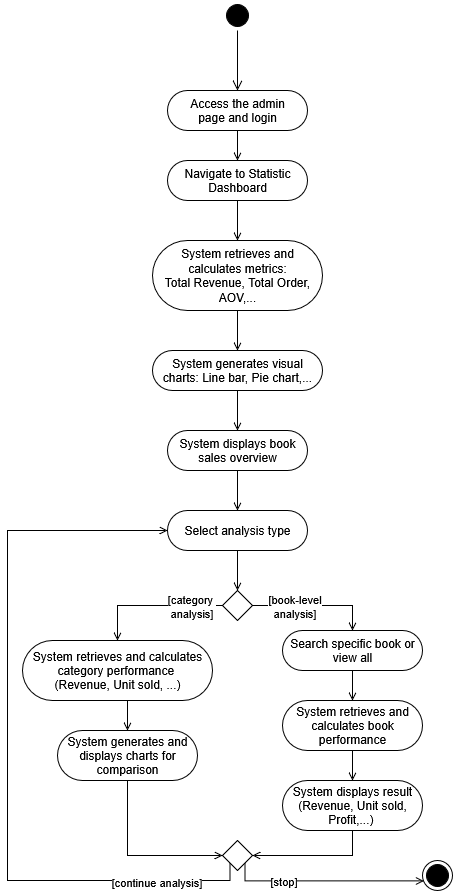

The diagram above was exported from draw.io. Its source (the exported page's mxGraphModel, read from the mxfile embedded in the PNG):
<mxGraphModel dx="1214" dy="618" grid="1" gridSize="10" guides="1" tooltips="1" connect="1" arrows="1" fold="1" page="1" pageScale="1" pageWidth="850" pageHeight="1100" math="0" shadow="0">
  <root>
    <mxCell id="0" />
    <mxCell id="1" parent="0" />
    <mxCell id="5p0qkxZWk41fsAGlY2GX-1" value="" style="ellipse;html=1;shape=startState;fillColor=#000000;strokeColor=#000000;rounded=1;glass=0;align=center;verticalAlign=middle;arcSize=50;fontFamily=Helvetica;fontSize=12;fontColor=default;" parent="1" vertex="1">
      <mxGeometry x="365" y="130" width="30" height="30" as="geometry" />
    </mxCell>
    <mxCell id="5p0qkxZWk41fsAGlY2GX-2" value="" style="edgeStyle=orthogonalEdgeStyle;html=1;verticalAlign=bottom;endArrow=open;endSize=8;strokeColor=#000000;rounded=0;fontFamily=Helvetica;fontSize=12;fontColor=default;" parent="1" source="5p0qkxZWk41fsAGlY2GX-1" edge="1">
      <mxGeometry relative="1" as="geometry">
        <mxPoint x="380" y="220" as="targetPoint" />
      </mxGeometry>
    </mxCell>
    <mxCell id="5p0qkxZWk41fsAGlY2GX-6" style="edgeStyle=orthogonalEdgeStyle;rounded=0;orthogonalLoop=1;jettySize=auto;html=1;exitX=0.5;exitY=1;exitDx=0;exitDy=0;entryX=0.5;entryY=0;entryDx=0;entryDy=0;endArrow=open;endFill=0;" parent="1" source="5p0qkxZWk41fsAGlY2GX-3" target="5p0qkxZWk41fsAGlY2GX-5" edge="1">
      <mxGeometry relative="1" as="geometry" />
    </mxCell>
    <mxCell id="5p0qkxZWk41fsAGlY2GX-3" value="&lt;div&gt;Access the admin&lt;/div&gt;&lt;div&gt;page and login&lt;/div&gt;" style="rounded=1;whiteSpace=wrap;html=1;glass=0;strokeColor=#000000;align=center;verticalAlign=middle;arcSize=50;fontFamily=Helvetica;fontSize=12;fontColor=default;fillColor=#FFFFFF;" parent="1" vertex="1">
      <mxGeometry x="310" y="220" width="140" height="40" as="geometry" />
    </mxCell>
    <mxCell id="5p0qkxZWk41fsAGlY2GX-10" style="edgeStyle=orthogonalEdgeStyle;shape=connector;rounded=0;orthogonalLoop=1;jettySize=auto;html=1;exitX=0.5;exitY=1;exitDx=0;exitDy=0;entryX=0.5;entryY=0;entryDx=0;entryDy=0;strokeColor=default;align=center;verticalAlign=middle;fontFamily=Helvetica;fontSize=11;fontColor=default;labelBackgroundColor=default;endArrow=open;endFill=0;" parent="1" source="5p0qkxZWk41fsAGlY2GX-5" target="5p0qkxZWk41fsAGlY2GX-7" edge="1">
      <mxGeometry relative="1" as="geometry" />
    </mxCell>
    <mxCell id="5p0qkxZWk41fsAGlY2GX-5" value="Navigate to Statistic Dashboard" style="rounded=1;whiteSpace=wrap;html=1;glass=0;strokeColor=#000000;align=center;verticalAlign=middle;arcSize=50;fontFamily=Helvetica;fontSize=12;fontColor=default;fillColor=#FFFFFF;" parent="1" vertex="1">
      <mxGeometry x="310" y="290" width="140" height="40" as="geometry" />
    </mxCell>
    <mxCell id="5p0qkxZWk41fsAGlY2GX-12" style="edgeStyle=orthogonalEdgeStyle;shape=connector;rounded=0;orthogonalLoop=1;jettySize=auto;html=1;exitX=0.5;exitY=1;exitDx=0;exitDy=0;entryX=0.5;entryY=0;entryDx=0;entryDy=0;strokeColor=default;align=center;verticalAlign=middle;fontFamily=Helvetica;fontSize=11;fontColor=default;labelBackgroundColor=default;endArrow=open;endFill=0;" parent="1" source="5p0qkxZWk41fsAGlY2GX-7" target="5p0qkxZWk41fsAGlY2GX-11" edge="1">
      <mxGeometry relative="1" as="geometry" />
    </mxCell>
    <mxCell id="5p0qkxZWk41fsAGlY2GX-7" value="&lt;div&gt;System retrieves and calculates metrics:&lt;/div&gt;&lt;div&gt;Total Revenue, Total Order, AOV,...&lt;/div&gt;" style="rounded=1;whiteSpace=wrap;html=1;glass=0;strokeColor=#000000;align=center;verticalAlign=middle;arcSize=50;fontFamily=Helvetica;fontSize=12;fontColor=default;fillColor=#FFFFFF;" parent="1" vertex="1">
      <mxGeometry x="295" y="370" width="170" height="70" as="geometry" />
    </mxCell>
    <mxCell id="5p0qkxZWk41fsAGlY2GX-14" style="edgeStyle=orthogonalEdgeStyle;shape=connector;rounded=0;orthogonalLoop=1;jettySize=auto;html=1;exitX=0.5;exitY=1;exitDx=0;exitDy=0;entryX=0.5;entryY=0;entryDx=0;entryDy=0;strokeColor=default;align=center;verticalAlign=middle;fontFamily=Helvetica;fontSize=11;fontColor=default;labelBackgroundColor=default;endArrow=open;endFill=0;" parent="1" source="5p0qkxZWk41fsAGlY2GX-11" target="5p0qkxZWk41fsAGlY2GX-13" edge="1">
      <mxGeometry relative="1" as="geometry" />
    </mxCell>
    <mxCell id="5p0qkxZWk41fsAGlY2GX-11" value="System generates visual charts: Line bar, Pie chart,..." style="rounded=1;whiteSpace=wrap;html=1;glass=0;strokeColor=#000000;align=center;verticalAlign=middle;arcSize=50;fontFamily=Helvetica;fontSize=12;fontColor=default;fillColor=#FFFFFF;" parent="1" vertex="1">
      <mxGeometry x="295" y="480" width="170" height="40" as="geometry" />
    </mxCell>
    <mxCell id="5p0qkxZWk41fsAGlY2GX-16" style="edgeStyle=orthogonalEdgeStyle;shape=connector;rounded=0;orthogonalLoop=1;jettySize=auto;html=1;exitX=0.5;exitY=1;exitDx=0;exitDy=0;entryX=0.5;entryY=0;entryDx=0;entryDy=0;strokeColor=default;align=center;verticalAlign=middle;fontFamily=Helvetica;fontSize=11;fontColor=default;labelBackgroundColor=default;endArrow=open;endFill=0;" parent="1" source="5p0qkxZWk41fsAGlY2GX-13" target="5p0qkxZWk41fsAGlY2GX-15" edge="1">
      <mxGeometry relative="1" as="geometry" />
    </mxCell>
    <mxCell id="5p0qkxZWk41fsAGlY2GX-13" value="System displays book sales overview" style="rounded=1;whiteSpace=wrap;html=1;glass=0;strokeColor=#000000;align=center;verticalAlign=middle;arcSize=50;fontFamily=Helvetica;fontSize=12;fontColor=default;fillColor=#FFFFFF;" parent="1" vertex="1">
      <mxGeometry x="310" y="560" width="140" height="40" as="geometry" />
    </mxCell>
    <mxCell id="5p0qkxZWk41fsAGlY2GX-18" style="edgeStyle=orthogonalEdgeStyle;shape=connector;rounded=0;orthogonalLoop=1;jettySize=auto;html=1;exitX=0.5;exitY=1;exitDx=0;exitDy=0;entryX=0.5;entryY=0;entryDx=0;entryDy=0;strokeColor=default;align=center;verticalAlign=middle;fontFamily=Helvetica;fontSize=11;fontColor=default;labelBackgroundColor=default;endArrow=open;endFill=0;" parent="1" source="5p0qkxZWk41fsAGlY2GX-15" target="5p0qkxZWk41fsAGlY2GX-17" edge="1">
      <mxGeometry relative="1" as="geometry" />
    </mxCell>
    <mxCell id="5p0qkxZWk41fsAGlY2GX-15" value="Select analysis type" style="rounded=1;whiteSpace=wrap;html=1;glass=0;strokeColor=#000000;align=center;verticalAlign=middle;arcSize=50;fontFamily=Helvetica;fontSize=12;fontColor=default;fillColor=#FFFFFF;" parent="1" vertex="1">
      <mxGeometry x="310" y="640" width="140" height="40" as="geometry" />
    </mxCell>
    <mxCell id="5p0qkxZWk41fsAGlY2GX-21" style="edgeStyle=orthogonalEdgeStyle;shape=connector;rounded=0;orthogonalLoop=1;jettySize=auto;html=1;exitX=0;exitY=0.5;exitDx=0;exitDy=0;entryX=0.5;entryY=0;entryDx=0;entryDy=0;strokeColor=default;align=center;verticalAlign=middle;fontFamily=Helvetica;fontSize=11;fontColor=default;labelBackgroundColor=default;endArrow=open;endFill=0;" parent="1" source="5p0qkxZWk41fsAGlY2GX-17" target="5p0qkxZWk41fsAGlY2GX-19" edge="1">
      <mxGeometry relative="1" as="geometry" />
    </mxCell>
    <mxCell id="5p0qkxZWk41fsAGlY2GX-23" value="&lt;div&gt;[category&amp;nbsp;&lt;/div&gt;&lt;div&gt;analysis]&lt;/div&gt;" style="edgeLabel;html=1;align=center;verticalAlign=middle;resizable=0;points=[];fontFamily=Helvetica;fontSize=11;fontColor=default;labelBackgroundColor=default;" parent="5p0qkxZWk41fsAGlY2GX-21" connectable="0" vertex="1">
      <mxGeometry x="-0.3487" relative="1" as="geometry">
        <mxPoint x="14" as="offset" />
      </mxGeometry>
    </mxCell>
    <mxCell id="5p0qkxZWk41fsAGlY2GX-22" style="edgeStyle=orthogonalEdgeStyle;shape=connector;rounded=0;orthogonalLoop=1;jettySize=auto;html=1;exitX=1;exitY=0.5;exitDx=0;exitDy=0;entryX=0.5;entryY=0;entryDx=0;entryDy=0;strokeColor=default;align=center;verticalAlign=middle;fontFamily=Helvetica;fontSize=11;fontColor=default;labelBackgroundColor=default;endArrow=open;endFill=0;" parent="1" source="5p0qkxZWk41fsAGlY2GX-17" target="5p0qkxZWk41fsAGlY2GX-20" edge="1">
      <mxGeometry relative="1" as="geometry" />
    </mxCell>
    <mxCell id="5p0qkxZWk41fsAGlY2GX-24" value="&lt;div&gt;[book-level&lt;/div&gt;&lt;div&gt;analysis]&lt;/div&gt;" style="edgeLabel;html=1;align=center;verticalAlign=middle;resizable=0;points=[];fontFamily=Helvetica;fontSize=11;fontColor=default;labelBackgroundColor=default;" parent="5p0qkxZWk41fsAGlY2GX-22" connectable="0" vertex="1">
      <mxGeometry x="-0.3428" relative="1" as="geometry">
        <mxPoint as="offset" />
      </mxGeometry>
    </mxCell>
    <mxCell id="5p0qkxZWk41fsAGlY2GX-17" value="" style="rhombus;whiteSpace=wrap;html=1;rounded=0;glass=0;strokeColor=#000000;align=center;verticalAlign=middle;arcSize=50;fontFamily=Helvetica;fontSize=12;fontColor=default;fillColor=#FFFFFF;" parent="1" vertex="1">
      <mxGeometry x="365" y="720" width="30" height="30" as="geometry" />
    </mxCell>
    <mxCell id="5p0qkxZWk41fsAGlY2GX-29" style="edgeStyle=orthogonalEdgeStyle;shape=connector;rounded=0;orthogonalLoop=1;jettySize=auto;html=1;exitX=0.5;exitY=1;exitDx=0;exitDy=0;entryX=0.5;entryY=0;entryDx=0;entryDy=0;strokeColor=default;align=center;verticalAlign=middle;fontFamily=Helvetica;fontSize=11;fontColor=default;labelBackgroundColor=default;endArrow=open;endFill=0;" parent="1" source="5p0qkxZWk41fsAGlY2GX-19" target="5p0qkxZWk41fsAGlY2GX-25" edge="1">
      <mxGeometry relative="1" as="geometry" />
    </mxCell>
    <mxCell id="5p0qkxZWk41fsAGlY2GX-19" value="&lt;div&gt;System retrieves and calculates category performance&amp;nbsp;&lt;/div&gt;&lt;div&gt;(Revenue, Unit sold, ...)&lt;/div&gt;" style="rounded=1;whiteSpace=wrap;html=1;glass=0;strokeColor=#000000;align=center;verticalAlign=middle;arcSize=50;fontFamily=Helvetica;fontSize=12;fontColor=default;fillColor=#FFFFFF;" parent="1" vertex="1">
      <mxGeometry x="165" y="770" width="190" height="60" as="geometry" />
    </mxCell>
    <mxCell id="5p0qkxZWk41fsAGlY2GX-28" style="edgeStyle=orthogonalEdgeStyle;shape=connector;rounded=0;orthogonalLoop=1;jettySize=auto;html=1;exitX=0.5;exitY=1;exitDx=0;exitDy=0;entryX=0.5;entryY=0;entryDx=0;entryDy=0;strokeColor=default;align=center;verticalAlign=middle;fontFamily=Helvetica;fontSize=11;fontColor=default;labelBackgroundColor=default;endArrow=open;endFill=0;" parent="1" source="5p0qkxZWk41fsAGlY2GX-20" target="5p0qkxZWk41fsAGlY2GX-26" edge="1">
      <mxGeometry relative="1" as="geometry" />
    </mxCell>
    <mxCell id="5p0qkxZWk41fsAGlY2GX-20" value="Search specific book or view all" style="rounded=1;whiteSpace=wrap;html=1;glass=0;strokeColor=#000000;align=center;verticalAlign=middle;arcSize=50;fontFamily=Helvetica;fontSize=12;fontColor=default;fillColor=#FFFFFF;" parent="1" vertex="1">
      <mxGeometry x="425" y="760" width="140" height="40" as="geometry" />
    </mxCell>
    <mxCell id="5p0qkxZWk41fsAGlY2GX-34" style="edgeStyle=orthogonalEdgeStyle;shape=connector;rounded=0;orthogonalLoop=1;jettySize=auto;html=1;exitX=0.5;exitY=1;exitDx=0;exitDy=0;entryX=0;entryY=0.5;entryDx=0;entryDy=0;strokeColor=default;align=center;verticalAlign=middle;fontFamily=Helvetica;fontSize=11;fontColor=default;labelBackgroundColor=default;endArrow=open;endFill=0;" parent="1" source="5p0qkxZWk41fsAGlY2GX-25" target="5p0qkxZWk41fsAGlY2GX-33" edge="1">
      <mxGeometry relative="1" as="geometry" />
    </mxCell>
    <mxCell id="5p0qkxZWk41fsAGlY2GX-25" value="System generates and displays charts for comparison" style="rounded=1;whiteSpace=wrap;html=1;glass=0;strokeColor=#000000;align=center;verticalAlign=middle;arcSize=50;fontFamily=Helvetica;fontSize=12;fontColor=default;fillColor=#FFFFFF;" parent="1" vertex="1">
      <mxGeometry x="200" y="860" width="140" height="50" as="geometry" />
    </mxCell>
    <mxCell id="5p0qkxZWk41fsAGlY2GX-31" style="edgeStyle=orthogonalEdgeStyle;shape=connector;rounded=0;orthogonalLoop=1;jettySize=auto;html=1;exitX=0.5;exitY=1;exitDx=0;exitDy=0;entryX=0.5;entryY=0;entryDx=0;entryDy=0;strokeColor=default;align=center;verticalAlign=middle;fontFamily=Helvetica;fontSize=11;fontColor=default;labelBackgroundColor=default;endArrow=open;endFill=0;" parent="1" source="5p0qkxZWk41fsAGlY2GX-26" target="5p0qkxZWk41fsAGlY2GX-30" edge="1">
      <mxGeometry relative="1" as="geometry" />
    </mxCell>
    <mxCell id="5p0qkxZWk41fsAGlY2GX-26" value="System retrieves and calculates book performance" style="rounded=1;whiteSpace=wrap;html=1;glass=0;strokeColor=#000000;align=center;verticalAlign=middle;arcSize=50;fontFamily=Helvetica;fontSize=12;fontColor=default;fillColor=#FFFFFF;" parent="1" vertex="1">
      <mxGeometry x="425" y="830" width="140" height="50" as="geometry" />
    </mxCell>
    <mxCell id="5p0qkxZWk41fsAGlY2GX-50" style="edgeStyle=orthogonalEdgeStyle;shape=connector;rounded=0;orthogonalLoop=1;jettySize=auto;html=1;exitX=0.5;exitY=1;exitDx=0;exitDy=0;entryX=1;entryY=0.5;entryDx=0;entryDy=0;strokeColor=default;align=center;verticalAlign=middle;fontFamily=Helvetica;fontSize=11;fontColor=default;labelBackgroundColor=default;endArrow=open;endFill=0;" parent="1" source="5p0qkxZWk41fsAGlY2GX-30" target="5p0qkxZWk41fsAGlY2GX-33" edge="1">
      <mxGeometry relative="1" as="geometry" />
    </mxCell>
    <mxCell id="5p0qkxZWk41fsAGlY2GX-30" value="&lt;div&gt;System displays result&lt;/div&gt;&lt;div&gt;(Revenue, Unit sold, Profit,...)&amp;nbsp;&lt;/div&gt;" style="rounded=1;whiteSpace=wrap;html=1;glass=0;strokeColor=#000000;align=center;verticalAlign=middle;arcSize=50;fontFamily=Helvetica;fontSize=12;fontColor=default;fillColor=#FFFFFF;" parent="1" vertex="1">
      <mxGeometry x="425" y="910" width="140" height="50" as="geometry" />
    </mxCell>
    <mxCell id="5p0qkxZWk41fsAGlY2GX-37" style="edgeStyle=orthogonalEdgeStyle;shape=connector;rounded=0;orthogonalLoop=1;jettySize=auto;html=1;exitX=0;exitY=1;exitDx=0;exitDy=0;entryX=0;entryY=0.5;entryDx=0;entryDy=0;strokeColor=default;align=center;verticalAlign=middle;fontFamily=Helvetica;fontSize=11;fontColor=default;labelBackgroundColor=default;endArrow=open;endFill=0;" parent="1" source="5p0qkxZWk41fsAGlY2GX-33" target="5p0qkxZWk41fsAGlY2GX-15" edge="1">
      <mxGeometry relative="1" as="geometry">
        <Array as="points">
          <mxPoint x="373" y="1010" />
          <mxPoint x="150" y="1010" />
          <mxPoint x="150" y="660" />
        </Array>
      </mxGeometry>
    </mxCell>
    <mxCell id="5p0qkxZWk41fsAGlY2GX-38" value="[continue analysis]" style="edgeLabel;html=1;align=center;verticalAlign=middle;resizable=0;points=[];fontFamily=Helvetica;fontSize=11;fontColor=default;labelBackgroundColor=default;" parent="5p0qkxZWk41fsAGlY2GX-37" connectable="0" vertex="1">
      <mxGeometry x="-0.8206" y="1" relative="1" as="geometry">
        <mxPoint x="-25" as="offset" />
      </mxGeometry>
    </mxCell>
    <mxCell id="5p0qkxZWk41fsAGlY2GX-33" value="" style="rhombus;whiteSpace=wrap;html=1;rounded=0;glass=0;strokeColor=#000000;align=center;verticalAlign=middle;arcSize=50;fontFamily=Helvetica;fontSize=12;fontColor=default;fillColor=#FFFFFF;" parent="1" vertex="1">
      <mxGeometry x="365" y="970" width="30" height="30" as="geometry" />
    </mxCell>
    <mxCell id="5p0qkxZWk41fsAGlY2GX-40" value="" style="ellipse;html=1;shape=endState;fillColor=#000000;strokeColor=#000000;rounded=1;glass=0;align=center;verticalAlign=middle;arcSize=50;fontFamily=Helvetica;fontSize=12;fontColor=default;" parent="1" vertex="1">
      <mxGeometry x="565" y="990" width="30" height="30" as="geometry" />
    </mxCell>
    <mxCell id="5p0qkxZWk41fsAGlY2GX-52" style="edgeStyle=orthogonalEdgeStyle;shape=connector;rounded=0;orthogonalLoop=1;jettySize=auto;html=1;exitX=1;exitY=1;exitDx=0;exitDy=0;entryX=0.046;entryY=0.68;entryDx=0;entryDy=0;entryPerimeter=0;strokeColor=default;align=center;verticalAlign=middle;fontFamily=Helvetica;fontSize=11;fontColor=default;labelBackgroundColor=default;endArrow=open;endFill=0;" parent="1" source="5p0qkxZWk41fsAGlY2GX-33" target="5p0qkxZWk41fsAGlY2GX-40" edge="1">
      <mxGeometry relative="1" as="geometry">
        <Array as="points">
          <mxPoint x="388" y="1010" />
        </Array>
      </mxGeometry>
    </mxCell>
    <mxCell id="5p0qkxZWk41fsAGlY2GX-53" value="[stop]" style="edgeLabel;html=1;align=center;verticalAlign=middle;resizable=0;points=[];fontFamily=Helvetica;fontSize=11;fontColor=default;labelBackgroundColor=default;" parent="5p0qkxZWk41fsAGlY2GX-52" connectable="0" vertex="1">
      <mxGeometry x="-0.4269" relative="1" as="geometry">
        <mxPoint as="offset" />
      </mxGeometry>
    </mxCell>
  </root>
</mxGraphModel>